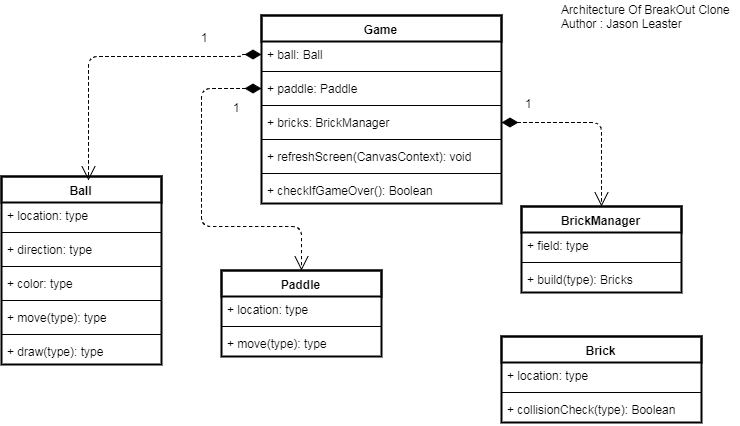

The diagram above was exported from draw.io. Its source (the exported page's mxGraphModel, read from the mxfile embedded in the PNG):
<mxGraphModel dx="872" dy="470" grid="1" gridSize="10" guides="1" tooltips="1" connect="1" arrows="1" fold="1" page="1" pageScale="1" pageWidth="826" pageHeight="1169" background="#ffffff" math="0" shadow="0">
  <root>
    <mxCell id="0" />
    <mxCell id="1" parent="0" />
    <mxCell id="2" value="Ball" style="swimlane;fontStyle=1;align=center;verticalAlign=top;childLayout=stackLayout;horizontal=1;startSize=26;horizontalStack=0;resizeParent=1;resizeParentMax=0;resizeLast=0;collapsible=1;marginBottom=0;swimlaneFillColor=#ffffff;rounded=0;shadow=0;glass=0;labelBackgroundColor=none;strokeColor=#000000;strokeWidth=2;fillColor=none;" parent="1" vertex="1">
      <mxGeometry x="50" y="250" width="160" height="188" as="geometry" />
    </mxCell>
    <mxCell id="3" value="+ location: type" style="text;strokeColor=none;fillColor=none;align=left;verticalAlign=top;spacingLeft=4;spacingRight=4;overflow=hidden;rotatable=0;points=[[0,0.5],[1,0.5]];portConstraint=eastwest;" parent="2" vertex="1">
      <mxGeometry y="26" width="160" height="26" as="geometry" />
    </mxCell>
    <mxCell id="4" value="" style="line;strokeWidth=1;fillColor=none;align=left;verticalAlign=middle;spacingTop=-1;spacingLeft=3;spacingRight=3;rotatable=0;labelPosition=right;points=[];portConstraint=eastwest;" parent="2" vertex="1">
      <mxGeometry y="52" width="160" height="8" as="geometry" />
    </mxCell>
    <mxCell id="32" value="+ direction: type" style="text;strokeColor=none;fillColor=none;align=left;verticalAlign=top;spacingLeft=4;spacingRight=4;overflow=hidden;rotatable=0;points=[[0,0.5],[1,0.5]];portConstraint=eastwest;" parent="2" vertex="1">
      <mxGeometry y="60" width="160" height="26" as="geometry" />
    </mxCell>
    <mxCell id="38" value="" style="line;strokeWidth=1;fillColor=none;align=left;verticalAlign=middle;spacingTop=-1;spacingLeft=3;spacingRight=3;rotatable=0;labelPosition=right;points=[];portConstraint=eastwest;" parent="2" vertex="1">
      <mxGeometry y="86" width="160" height="8" as="geometry" />
    </mxCell>
    <mxCell id="33" value="+ color: type" style="text;strokeColor=none;fillColor=none;align=left;verticalAlign=top;spacingLeft=4;spacingRight=4;overflow=hidden;rotatable=0;points=[[0,0.5],[1,0.5]];portConstraint=eastwest;" parent="2" vertex="1">
      <mxGeometry y="94" width="160" height="26" as="geometry" />
    </mxCell>
    <mxCell id="43" value="" style="line;strokeWidth=1;fillColor=none;align=left;verticalAlign=middle;spacingTop=-1;spacingLeft=3;spacingRight=3;rotatable=0;labelPosition=right;points=[];portConstraint=eastwest;" vertex="1" parent="2">
      <mxGeometry y="120" width="160" height="8" as="geometry" />
    </mxCell>
    <mxCell id="40" value="+ move(type): type" style="text;strokeColor=none;fillColor=none;align=left;verticalAlign=top;spacingLeft=4;spacingRight=4;overflow=hidden;rotatable=0;points=[[0,0.5],[1,0.5]];portConstraint=eastwest;" vertex="1" parent="2">
      <mxGeometry y="128" width="160" height="26" as="geometry" />
    </mxCell>
    <mxCell id="44" value="" style="line;strokeWidth=1;fillColor=none;align=left;verticalAlign=middle;spacingTop=-1;spacingLeft=3;spacingRight=3;rotatable=0;labelPosition=right;points=[];portConstraint=eastwest;" vertex="1" parent="2">
      <mxGeometry y="154" width="160" height="8" as="geometry" />
    </mxCell>
    <mxCell id="41" value="+ draw(type): type" style="text;strokeColor=none;fillColor=none;align=left;verticalAlign=top;spacingLeft=4;spacingRight=4;overflow=hidden;rotatable=0;points=[[0,0.5],[1,0.5]];portConstraint=eastwest;" vertex="1" parent="2">
      <mxGeometry y="162" width="160" height="26" as="geometry" />
    </mxCell>
    <mxCell id="6" value="Paddle" style="swimlane;fontStyle=1;align=center;verticalAlign=top;childLayout=stackLayout;horizontal=1;startSize=26;horizontalStack=0;resizeParent=1;resizeParentMax=0;resizeLast=0;collapsible=1;marginBottom=0;swimlaneFillColor=#ffffff;rounded=0;shadow=0;glass=0;labelBackgroundColor=none;strokeColor=#000000;strokeWidth=2;fillColor=none;" parent="1" vertex="1">
      <mxGeometry x="270" y="344" width="160" height="86" as="geometry" />
    </mxCell>
    <mxCell id="7" value="+ location: type" style="text;strokeColor=none;fillColor=none;align=left;verticalAlign=top;spacingLeft=4;spacingRight=4;overflow=hidden;rotatable=0;points=[[0,0.5],[1,0.5]];portConstraint=eastwest;" parent="6" vertex="1">
      <mxGeometry y="26" width="160" height="26" as="geometry" />
    </mxCell>
    <mxCell id="8" value="" style="line;strokeWidth=1;fillColor=none;align=left;verticalAlign=middle;spacingTop=-1;spacingLeft=3;spacingRight=3;rotatable=0;labelPosition=right;points=[];portConstraint=eastwest;" parent="6" vertex="1">
      <mxGeometry y="52" width="160" height="8" as="geometry" />
    </mxCell>
    <mxCell id="9" value="+ move(type): type" style="text;strokeColor=none;fillColor=none;align=left;verticalAlign=top;spacingLeft=4;spacingRight=4;overflow=hidden;rotatable=0;points=[[0,0.5],[1,0.5]];portConstraint=eastwest;" parent="6" vertex="1">
      <mxGeometry y="60" width="160" height="26" as="geometry" />
    </mxCell>
    <mxCell id="10" value="Game" style="swimlane;fontStyle=1;align=center;verticalAlign=top;childLayout=stackLayout;horizontal=1;startSize=26;horizontalStack=0;resizeParent=1;resizeParentMax=0;resizeLast=0;collapsible=1;marginBottom=0;swimlaneFillColor=#ffffff;rounded=0;shadow=0;glass=0;labelBackgroundColor=none;strokeColor=#000000;strokeWidth=2;fillColor=none;" parent="1" vertex="1">
      <mxGeometry x="310" y="89" width="240" height="188" as="geometry" />
    </mxCell>
    <mxCell id="11" value="+ ball: Ball" style="text;strokeColor=none;fillColor=none;align=left;verticalAlign=top;spacingLeft=4;spacingRight=4;overflow=hidden;rotatable=0;points=[[0,0.5],[1,0.5]];portConstraint=eastwest;" parent="10" vertex="1">
      <mxGeometry y="26" width="240" height="26" as="geometry" />
    </mxCell>
    <mxCell id="12" value="" style="line;strokeWidth=1;fillColor=none;align=left;verticalAlign=middle;spacingTop=-1;spacingLeft=3;spacingRight=3;rotatable=0;labelPosition=right;points=[];portConstraint=eastwest;" parent="10" vertex="1">
      <mxGeometry y="52" width="240" height="8" as="geometry" />
    </mxCell>
    <mxCell id="13" value="+ paddle: Paddle" style="text;strokeColor=none;fillColor=none;align=left;verticalAlign=top;spacingLeft=4;spacingRight=4;overflow=hidden;rotatable=0;points=[[0,0.5],[1,0.5]];portConstraint=eastwest;" parent="10" vertex="1">
      <mxGeometry y="60" width="240" height="26" as="geometry" />
    </mxCell>
    <mxCell id="28" value="" style="line;strokeWidth=1;fillColor=none;align=left;verticalAlign=middle;spacingTop=-1;spacingLeft=3;spacingRight=3;rotatable=0;labelPosition=right;points=[];portConstraint=eastwest;" parent="10" vertex="1">
      <mxGeometry y="86" width="240" height="8" as="geometry" />
    </mxCell>
    <mxCell id="24" value="+ bricks: BrickManager" style="text;strokeColor=none;fillColor=none;align=left;verticalAlign=top;spacingLeft=4;spacingRight=4;overflow=hidden;rotatable=0;points=[[0,0.5],[1,0.5]];portConstraint=eastwest;" parent="10" vertex="1">
      <mxGeometry y="94" width="240" height="26" as="geometry" />
    </mxCell>
    <mxCell id="29" value="" style="line;strokeWidth=1;fillColor=none;align=left;verticalAlign=middle;spacingTop=-1;spacingLeft=3;spacingRight=3;rotatable=0;labelPosition=right;points=[];portConstraint=eastwest;" parent="10" vertex="1">
      <mxGeometry y="120" width="240" height="8" as="geometry" />
    </mxCell>
    <mxCell id="25" value="+ refreshScreen(CanvasContext): void" style="text;strokeColor=none;fillColor=none;align=left;verticalAlign=top;spacingLeft=4;spacingRight=4;overflow=hidden;rotatable=0;points=[[0,0.5],[1,0.5]];portConstraint=eastwest;" parent="10" vertex="1">
      <mxGeometry y="128" width="240" height="26" as="geometry" />
    </mxCell>
    <mxCell id="27" value="" style="line;strokeWidth=1;fillColor=none;align=left;verticalAlign=middle;spacingTop=-1;spacingLeft=3;spacingRight=3;rotatable=0;labelPosition=right;points=[];portConstraint=eastwest;" parent="10" vertex="1">
      <mxGeometry y="154" width="240" height="8" as="geometry" />
    </mxCell>
    <mxCell id="26" value="+ checkIfGameOver(): Boolean" style="text;strokeColor=none;fillColor=none;align=left;verticalAlign=top;spacingLeft=4;spacingRight=4;overflow=hidden;rotatable=0;points=[[0,0.5],[1,0.5]];portConstraint=eastwest;" parent="10" vertex="1">
      <mxGeometry y="162" width="240" height="26" as="geometry" />
    </mxCell>
    <mxCell id="14" value="1" style="endArrow=open;html=1;endSize=12;startArrow=diamondThin;startSize=14;startFill=1;edgeStyle=orthogonalEdgeStyle;align=left;verticalAlign=bottom;dashed=1;strokeColor=#000000;strokeWidth=1;entryX=0.544;entryY=0.023;entryPerimeter=0;exitX=0;exitY=0.5;" parent="1" source="11" target="2" edge="1">
      <mxGeometry x="-0.574" y="-10" relative="1" as="geometry">
        <mxPoint x="120" y="200" as="sourcePoint" />
        <mxPoint x="280" y="200" as="targetPoint" />
        <Array as="points">
          <mxPoint x="290" y="128" />
          <mxPoint x="290" y="130" />
          <mxPoint x="137" y="130" />
        </Array>
        <mxPoint as="offset" />
      </mxGeometry>
    </mxCell>
    <mxCell id="15" value="Brick" style="swimlane;fontStyle=1;align=center;verticalAlign=top;childLayout=stackLayout;horizontal=1;startSize=26;horizontalStack=0;resizeParent=1;resizeParentMax=0;resizeLast=0;collapsible=1;marginBottom=0;swimlaneFillColor=#ffffff;rounded=0;shadow=0;glass=0;labelBackgroundColor=none;strokeColor=#000000;strokeWidth=2;fillColor=none;" parent="1" vertex="1">
      <mxGeometry x="550" y="410" width="200" height="86" as="geometry" />
    </mxCell>
    <mxCell id="16" value="+ location: type" style="text;strokeColor=none;fillColor=none;align=left;verticalAlign=top;spacingLeft=4;spacingRight=4;overflow=hidden;rotatable=0;points=[[0,0.5],[1,0.5]];portConstraint=eastwest;" parent="15" vertex="1">
      <mxGeometry y="26" width="200" height="26" as="geometry" />
    </mxCell>
    <mxCell id="17" value="" style="line;strokeWidth=1;fillColor=none;align=left;verticalAlign=middle;spacingTop=-1;spacingLeft=3;spacingRight=3;rotatable=0;labelPosition=right;points=[];portConstraint=eastwest;" parent="15" vertex="1">
      <mxGeometry y="52" width="200" height="8" as="geometry" />
    </mxCell>
    <mxCell id="18" value="+ collisionCheck(type): Boolean" style="text;strokeColor=none;fillColor=none;align=left;verticalAlign=top;spacingLeft=4;spacingRight=4;overflow=hidden;rotatable=0;points=[[0,0.5],[1,0.5]];portConstraint=eastwest;" parent="15" vertex="1">
      <mxGeometry y="60" width="200" height="26" as="geometry" />
    </mxCell>
    <mxCell id="20" value="BrickManager" style="swimlane;fontStyle=1;align=center;verticalAlign=top;childLayout=stackLayout;horizontal=1;startSize=26;horizontalStack=0;resizeParent=1;resizeParentMax=0;resizeLast=0;collapsible=1;marginBottom=0;swimlaneFillColor=#ffffff;rounded=0;shadow=0;glass=0;labelBackgroundColor=none;strokeColor=#000000;strokeWidth=2;fillColor=none;" parent="1" vertex="1">
      <mxGeometry x="570" y="280" width="160" height="86" as="geometry" />
    </mxCell>
    <mxCell id="21" value="+ field: type" style="text;strokeColor=none;fillColor=none;align=left;verticalAlign=top;spacingLeft=4;spacingRight=4;overflow=hidden;rotatable=0;points=[[0,0.5],[1,0.5]];portConstraint=eastwest;" parent="20" vertex="1">
      <mxGeometry y="26" width="160" height="26" as="geometry" />
    </mxCell>
    <mxCell id="22" value="" style="line;strokeWidth=1;fillColor=none;align=left;verticalAlign=middle;spacingTop=-1;spacingLeft=3;spacingRight=3;rotatable=0;labelPosition=right;points=[];portConstraint=eastwest;" parent="20" vertex="1">
      <mxGeometry y="52" width="160" height="8" as="geometry" />
    </mxCell>
    <mxCell id="23" value="+ build(type): Bricks" style="text;strokeColor=none;fillColor=none;align=left;verticalAlign=top;spacingLeft=4;spacingRight=4;overflow=hidden;rotatable=0;points=[[0,0.5],[1,0.5]];portConstraint=eastwest;" parent="20" vertex="1">
      <mxGeometry y="60" width="160" height="26" as="geometry" />
    </mxCell>
    <mxCell id="30" value="1" style="endArrow=open;html=1;endSize=12;startArrow=diamondThin;startSize=14;startFill=1;edgeStyle=orthogonalEdgeStyle;align=left;verticalAlign=bottom;dashed=1;strokeColor=#000000;strokeWidth=1;entryX=0.5;entryY=0;exitX=0;exitY=0.5;" parent="1" source="13" target="6" edge="1">
      <mxGeometry x="-0.4854" y="30" relative="1" as="geometry">
        <mxPoint x="310" y="159" as="sourcePoint" />
        <mxPoint x="147" y="262" as="targetPoint" />
        <Array as="points">
          <mxPoint x="250" y="162" />
          <mxPoint x="250" y="300" />
          <mxPoint x="350" y="300" />
        </Array>
        <mxPoint as="offset" />
      </mxGeometry>
    </mxCell>
    <mxCell id="31" value="1" style="endArrow=open;html=1;endSize=12;startArrow=diamondThin;startSize=14;startFill=1;edgeStyle=orthogonalEdgeStyle;align=left;verticalAlign=bottom;dashed=1;strokeColor=#000000;strokeWidth=1;entryX=0.5;entryY=0;exitX=1;exitY=0.5;" parent="1" source="24" target="20" edge="1">
      <mxGeometry x="-0.7556" y="10" relative="1" as="geometry">
        <mxPoint x="660" y="183" as="sourcePoint" />
        <mxPoint x="630" y="344" as="targetPoint" />
        <Array as="points">
          <mxPoint x="650" y="196" />
        </Array>
        <mxPoint as="offset" />
      </mxGeometry>
    </mxCell>
    <mxCell id="46" value="Architecture Of BreakOut Clone&lt;div&gt;Author : Jason Leaster&lt;/div&gt;" style="text;html=1;resizable=0;points=[];autosize=1;align=left;verticalAlign=top;spacingTop=-4;" vertex="1" parent="1">
      <mxGeometry x="608" y="74" width="180" height="30" as="geometry" />
    </mxCell>
  </root>
</mxGraphModel>